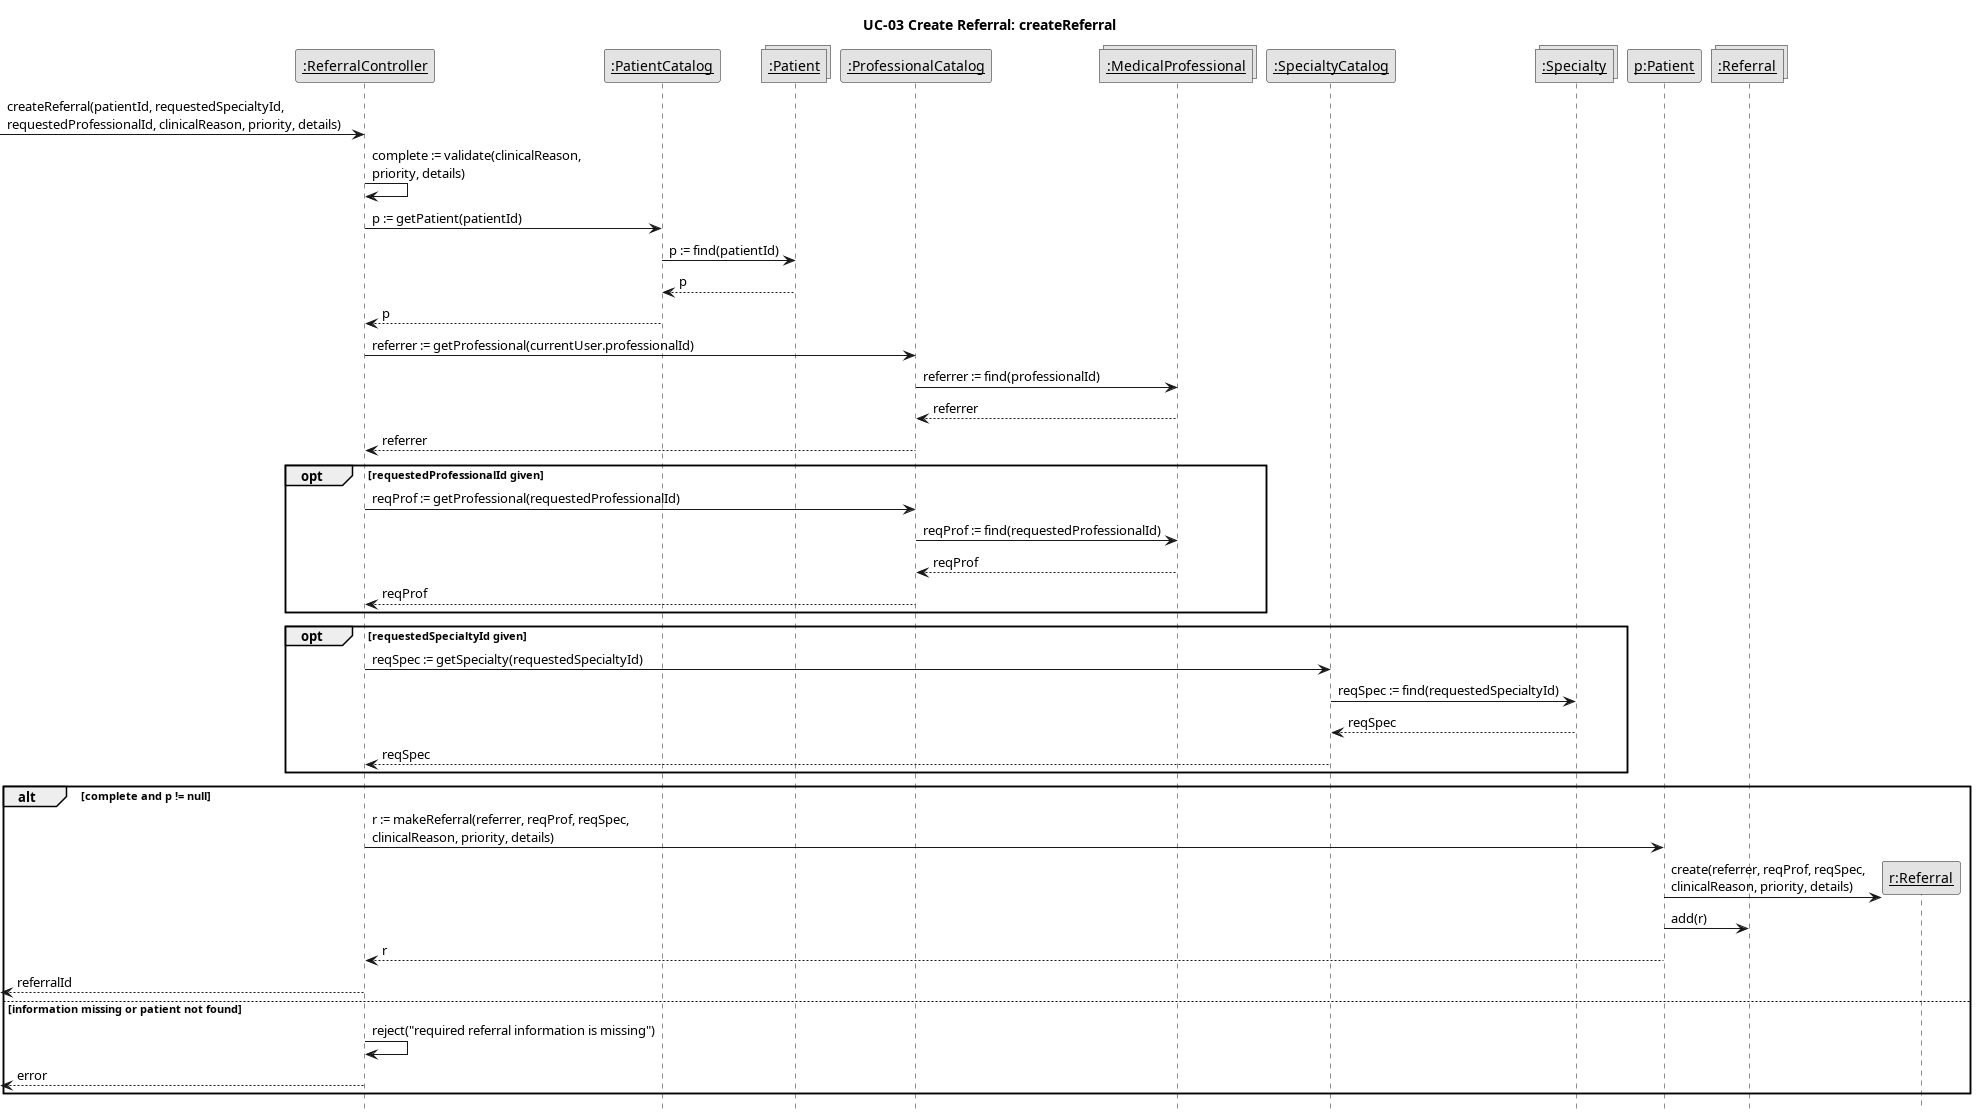

The diagram above was rendered by PlantUML. Its source (embedded in the PNG):
@startuml
skinparam monochrome true
skinparam shadowing false
skinparam defaultFontName Arial
skinparam sequenceMessageAlign left
hide footbox
title UC-03 Create Referral: createReferral

participant "<u>:ReferralController</u>" as Ctrl
participant "<u>:PatientCatalog</u>" as PC
collections "<u>:Patient</u>" as Ps
participant "<u>:ProfessionalCatalog</u>" as ProfC
collections "<u>:MedicalProfessional</u>" as MPs
participant "<u>:SpecialtyCatalog</u>" as SC
collections "<u>:Specialty</u>" as Sps
participant "<u>p:Patient</u>" as P
collections "<u>:Referral</u>" as Rs

[-> Ctrl : createReferral(patientId, requestedSpecialtyId,\nrequestedProfessionalId, clinicalReason, priority, details)
Ctrl -> Ctrl : complete := validate(clinicalReason,\npriority, details)
Ctrl -> PC : p := getPatient(patientId)
PC -> Ps : p := find(patientId)
Ps --> PC : p
PC --> Ctrl : p
Ctrl -> ProfC : referrer := getProfessional(currentUser.professionalId)
ProfC -> MPs : referrer := find(professionalId)
MPs --> ProfC : referrer
ProfC --> Ctrl : referrer
opt requestedProfessionalId given
  Ctrl -> ProfC : reqProf := getProfessional(requestedProfessionalId)
  ProfC -> MPs : reqProf := find(requestedProfessionalId)
  MPs --> ProfC : reqProf
  ProfC --> Ctrl : reqProf
end
opt requestedSpecialtyId given
  Ctrl -> SC : reqSpec := getSpecialty(requestedSpecialtyId)
  SC -> Sps : reqSpec := find(requestedSpecialtyId)
  Sps --> SC : reqSpec
  SC --> Ctrl : reqSpec
end
alt complete and p != null
  Ctrl -> P : r := makeReferral(referrer, reqProf, reqSpec,\nclinicalReason, priority, details)
  create "<u>r:Referral</u>" as R
  P -> R : create(referrer, reqProf, reqSpec,\nclinicalReason, priority, details)
  P -> Rs : add(r)
  P --> Ctrl : r
  [<-- Ctrl : referralId
else information missing or patient not found
  Ctrl -> Ctrl : reject("required referral information is missing")
  [<-- Ctrl : error
end
@enduml